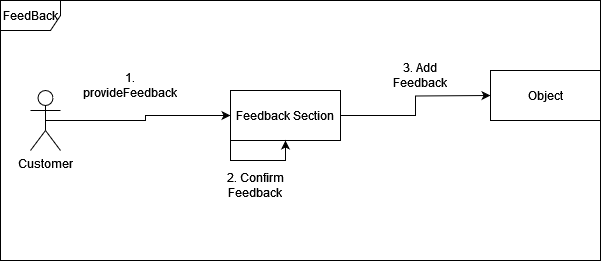

The diagram above was exported from draw.io. Its source (the exported page's mxGraphModel, read from the mxfile embedded in the PNG):
<mxGraphModel dx="1050" dy="503" grid="1" gridSize="10" guides="1" tooltips="1" connect="1" arrows="1" fold="1" page="1" pageScale="1" pageWidth="850" pageHeight="1100" math="0" shadow="0">
  <root>
    <mxCell id="0" />
    <mxCell id="1" parent="0" />
    <mxCell id="s2XruXKqHeXWtQ6DMSJK-1" value="FeedBack" style="shape=umlFrame;whiteSpace=wrap;html=1;pointerEvents=0;" vertex="1" parent="1">
      <mxGeometry x="140" y="110" width="600" height="260" as="geometry" />
    </mxCell>
    <mxCell id="s2XruXKqHeXWtQ6DMSJK-4" style="edgeStyle=orthogonalEdgeStyle;rounded=0;orthogonalLoop=1;jettySize=auto;html=1;exitX=0.5;exitY=0.5;exitDx=0;exitDy=0;exitPerimeter=0;entryX=0;entryY=0.5;entryDx=0;entryDy=0;" edge="1" parent="1" source="s2XruXKqHeXWtQ6DMSJK-2" target="s2XruXKqHeXWtQ6DMSJK-3">
      <mxGeometry relative="1" as="geometry" />
    </mxCell>
    <mxCell id="s2XruXKqHeXWtQ6DMSJK-2" value="Customer" style="shape=umlActor;verticalLabelPosition=bottom;verticalAlign=top;html=1;" vertex="1" parent="1">
      <mxGeometry x="170" y="200" width="30" height="60" as="geometry" />
    </mxCell>
    <mxCell id="s2XruXKqHeXWtQ6DMSJK-11" style="edgeStyle=orthogonalEdgeStyle;rounded=0;orthogonalLoop=1;jettySize=auto;html=1;exitX=1;exitY=0.5;exitDx=0;exitDy=0;" edge="1" parent="1" source="s2XruXKqHeXWtQ6DMSJK-3">
      <mxGeometry relative="1" as="geometry">
        <mxPoint x="630" y="205" as="targetPoint" />
      </mxGeometry>
    </mxCell>
    <mxCell id="s2XruXKqHeXWtQ6DMSJK-3" value="Feedback Section" style="html=1;whiteSpace=wrap;" vertex="1" parent="1">
      <mxGeometry x="370" y="200" width="110" height="50" as="geometry" />
    </mxCell>
    <mxCell id="s2XruXKqHeXWtQ6DMSJK-5" value="1. provideFeedback" style="text;html=1;align=center;verticalAlign=middle;whiteSpace=wrap;rounded=0;" vertex="1" parent="1">
      <mxGeometry x="240" y="180" width="60" height="30" as="geometry" />
    </mxCell>
    <mxCell id="s2XruXKqHeXWtQ6DMSJK-7" value="2. Confirm Feedback" style="text;html=1;align=center;verticalAlign=middle;whiteSpace=wrap;rounded=0;" vertex="1" parent="1">
      <mxGeometry x="365" y="280" width="60" height="30" as="geometry" />
    </mxCell>
    <mxCell id="s2XruXKqHeXWtQ6DMSJK-12" value="3. Add Feedback " style="text;html=1;align=center;verticalAlign=middle;whiteSpace=wrap;rounded=0;" vertex="1" parent="1">
      <mxGeometry x="530" y="170" width="60" height="30" as="geometry" />
    </mxCell>
    <mxCell id="s2XruXKqHeXWtQ6DMSJK-13" style="edgeStyle=orthogonalEdgeStyle;rounded=0;orthogonalLoop=1;jettySize=auto;html=1;exitX=0;exitY=1;exitDx=0;exitDy=0;entryX=0.5;entryY=1;entryDx=0;entryDy=0;" edge="1" parent="1" source="s2XruXKqHeXWtQ6DMSJK-3" target="s2XruXKqHeXWtQ6DMSJK-3">
      <mxGeometry relative="1" as="geometry" />
    </mxCell>
    <mxCell id="s2XruXKqHeXWtQ6DMSJK-16" value="Object" style="html=1;whiteSpace=wrap;" vertex="1" parent="1">
      <mxGeometry x="630" y="180" width="110" height="50" as="geometry" />
    </mxCell>
  </root>
</mxGraphModel>